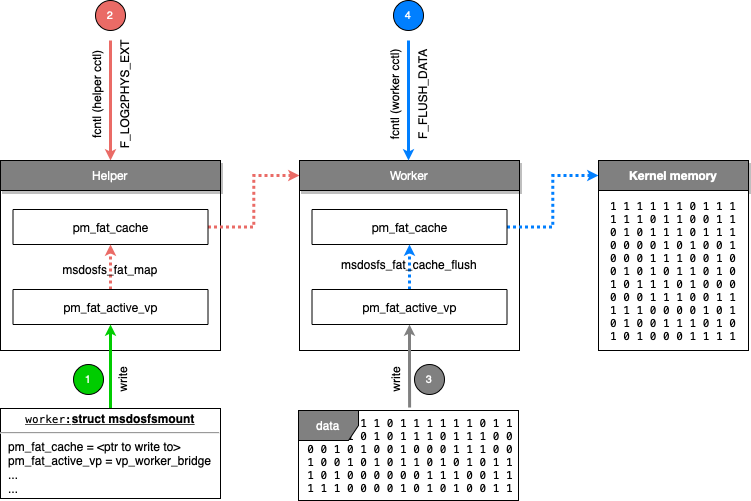

The diagram above was exported from draw.io. Its source (the exported page's mxGraphModel, read from the mxfile embedded in the PNG):
<mxGraphModel dx="1137" dy="1785" grid="1" gridSize="10" guides="1" tooltips="1" connect="1" arrows="1" fold="1" page="1" pageScale="1" pageWidth="850" pageHeight="1100" background="#ffffff" math="0" shadow="0">
  <root>
    <mxCell id="bVxZOzgPGgAz3xTfadqf-0" />
    <mxCell id="bVxZOzgPGgAz3xTfadqf-1" parent="bVxZOzgPGgAz3xTfadqf-0" />
    <mxCell id="bVxZOzgPGgAz3xTfadqf-12" value="" style="rounded=0;whiteSpace=wrap;html=1;" parent="bVxZOzgPGgAz3xTfadqf-1" vertex="1">
      <mxGeometry x="329" y="180" width="220" height="160" as="geometry" />
    </mxCell>
    <mxCell id="bVxZOzgPGgAz3xTfadqf-37" value="fcntl&amp;nbsp;(helper cctl)&lt;br&gt;&lt;br&gt;F_LOG2PHYS_EXT" style="text;html=1;strokeColor=none;fillColor=none;align=center;verticalAlign=middle;whiteSpace=wrap;rounded=0;rotation=-90;" parent="bVxZOzgPGgAz3xTfadqf-1" vertex="1">
      <mxGeometry x="75" y="69" width="130" height="30" as="geometry" />
    </mxCell>
    <mxCell id="bVxZOzgPGgAz3xTfadqf-2" value="&lt;p style=&quot;margin: 0px ; font-stretch: normal ; font-size: 11px ; line-height: normal ; font-family: &amp;#34;menlo&amp;#34;&quot;&gt;&lt;span&gt;1 1 1 1 1 1 0 1 1 1 1 1 1 0 1 1 0 0 1 1 0 1 0 1 1 1 0 1 1 1 0 0 0 0 1 0 1 0 0 1 0 0 0 1 1 1 0 0 1 0 0 1 0 1 0 1 1 0 1 0 1 0 1 1 1 0 1 0 0 0 0 0 0 1 1 1 0 0 1 1 1 1 1 0 0 0 0 1 0 1 0 1 0 0 1 1&lt;/span&gt;&lt;/p&gt;" style="text;html=1;strokeColor=none;fillColor=none;align=center;verticalAlign=middle;whiteSpace=wrap;rounded=0;shadow=0;glass=0;sketch=0;fontSize=12;fontColor=#000000;" parent="bVxZOzgPGgAz3xTfadqf-1" vertex="1">
      <mxGeometry x="331" y="430" width="218" height="30" as="geometry" />
    </mxCell>
    <mxCell id="bVxZOzgPGgAz3xTfadqf-5" value="" style="rounded=0;whiteSpace=wrap;html=1;" parent="bVxZOzgPGgAz3xTfadqf-1" vertex="1">
      <mxGeometry x="30" y="180" width="220" height="160" as="geometry" />
    </mxCell>
    <mxCell id="bVxZOzgPGgAz3xTfadqf-6" style="edgeStyle=orthogonalEdgeStyle;rounded=0;orthogonalLoop=1;jettySize=auto;html=1;exitX=1;exitY=0.5;exitDx=0;exitDy=0;entryX=0;entryY=0.5;entryDx=0;entryDy=0;strokeWidth=3;strokeColor=#EA6B66;endSize=2;startSize=2;dashed=1;dashPattern=1 1;" parent="bVxZOzgPGgAz3xTfadqf-1" source="bVxZOzgPGgAz3xTfadqf-7" target="bVxZOzgPGgAz3xTfadqf-18" edge="1">
      <mxGeometry relative="1" as="geometry" />
    </mxCell>
    <mxCell id="bVxZOzgPGgAz3xTfadqf-7" value="&lt;p style=&quot;margin: 0px ; font-stretch: normal ; line-height: normal ; font-family: &amp;#34;helvetica neue&amp;#34;&quot;&gt;pm_fat_cache&lt;/p&gt;" style="rounded=0;whiteSpace=wrap;html=1;" parent="bVxZOzgPGgAz3xTfadqf-1" vertex="1">
      <mxGeometry x="42.5" y="199" width="195" height="35" as="geometry" />
    </mxCell>
    <mxCell id="bVxZOzgPGgAz3xTfadqf-8" style="edgeStyle=orthogonalEdgeStyle;rounded=0;orthogonalLoop=1;jettySize=auto;html=1;exitX=0.5;exitY=0;exitDx=0;exitDy=0;entryX=0.5;entryY=1;entryDx=0;entryDy=0;dashed=1;startSize=2;endSize=2;strokeWidth=3;strokeColor=#EA6B66;dashPattern=1 1;" parent="bVxZOzgPGgAz3xTfadqf-1" source="bVxZOzgPGgAz3xTfadqf-9" target="bVxZOzgPGgAz3xTfadqf-7" edge="1">
      <mxGeometry relative="1" as="geometry" />
    </mxCell>
    <mxCell id="bVxZOzgPGgAz3xTfadqf-9" value="&lt;p style=&quot;margin: 0px ; font-stretch: normal ; line-height: normal ; font-family: &amp;#34;helvetica neue&amp;#34;&quot;&gt;pm_fat_active_vp&lt;/p&gt;" style="rounded=0;whiteSpace=wrap;html=1;" parent="bVxZOzgPGgAz3xTfadqf-1" vertex="1">
      <mxGeometry x="42.5" y="279" width="195" height="35" as="geometry" />
    </mxCell>
    <mxCell id="bVxZOzgPGgAz3xTfadqf-35" style="edgeStyle=orthogonalEdgeStyle;rounded=0;orthogonalLoop=1;jettySize=auto;html=1;exitX=0.5;exitY=0;exitDx=0;exitDy=0;fontSize=12;fontColor=#000000;startArrow=classic;startFill=1;endArrow=none;endFill=0;startSize=2;endSize=2;strokeColor=#EA6B66;strokeWidth=3;" parent="bVxZOzgPGgAz3xTfadqf-1" source="bVxZOzgPGgAz3xTfadqf-10" edge="1">
      <mxGeometry relative="1" as="geometry">
        <mxPoint x="140" y="30" as="targetPoint" />
      </mxGeometry>
    </mxCell>
    <mxCell id="bVxZOzgPGgAz3xTfadqf-10" value="&lt;p style=&quot;margin: 0px ; font-stretch: normal ; line-height: normal ; font-family: &amp;#34;helvetica neue&amp;#34; ; color: rgb(255 , 255 , 255)&quot;&gt;&lt;span style=&quot;font-weight: normal&quot;&gt;Helper&lt;/span&gt;&lt;br&gt;&lt;/p&gt;" style="rounded=0;whiteSpace=wrap;html=1;fillColor=#808080;shadow=1;fontStyle=1" parent="bVxZOzgPGgAz3xTfadqf-1" vertex="1">
      <mxGeometry x="30" y="150" width="220" height="30" as="geometry" />
    </mxCell>
    <mxCell id="bVxZOzgPGgAz3xTfadqf-13" style="edgeStyle=orthogonalEdgeStyle;rounded=0;orthogonalLoop=1;jettySize=auto;html=1;exitX=1;exitY=0.5;exitDx=0;exitDy=0;fontColor=#000000;startArrow=none;startFill=0;entryX=0;entryY=0.5;entryDx=0;entryDy=0;strokeWidth=3;endSize=2;startSize=2;strokeColor=#007FFF;endArrow=classic;endFill=1;dashed=1;dashPattern=1 1;" parent="bVxZOzgPGgAz3xTfadqf-1" source="bVxZOzgPGgAz3xTfadqf-14" target="bVxZOzgPGgAz3xTfadqf-20" edge="1">
      <mxGeometry relative="1" as="geometry" />
    </mxCell>
    <mxCell id="bVxZOzgPGgAz3xTfadqf-14" value="&lt;p style=&quot;margin: 0px ; font-stretch: normal ; line-height: normal ; font-family: &amp;#34;helvetica neue&amp;#34;&quot;&gt;pm_fat_cache&lt;/p&gt;" style="rounded=0;whiteSpace=wrap;html=1;" parent="bVxZOzgPGgAz3xTfadqf-1" vertex="1">
      <mxGeometry x="341.5" y="199" width="195" height="35" as="geometry" />
    </mxCell>
    <mxCell id="bVxZOzgPGgAz3xTfadqf-15" style="edgeStyle=orthogonalEdgeStyle;rounded=0;orthogonalLoop=1;jettySize=auto;html=1;exitX=0.5;exitY=0;exitDx=0;exitDy=0;fontSize=12;fontColor=#000000;startArrow=none;startFill=0;endArrow=classic;endFill=1;startSize=2;endSize=2;strokeColor=#007FFF;strokeWidth=3;dashed=1;dashPattern=1 1;" parent="bVxZOzgPGgAz3xTfadqf-1" source="bVxZOzgPGgAz3xTfadqf-17" target="bVxZOzgPGgAz3xTfadqf-14" edge="1">
      <mxGeometry relative="1" as="geometry" />
    </mxCell>
    <mxCell id="bVxZOzgPGgAz3xTfadqf-16" style="edgeStyle=orthogonalEdgeStyle;rounded=0;orthogonalLoop=1;jettySize=auto;html=1;exitX=0.5;exitY=1;exitDx=0;exitDy=0;fontSize=12;fontColor=#000000;startArrow=classic;startFill=1;endArrow=none;endFill=0;startSize=2;endSize=2;strokeColor=#808080;strokeWidth=3;entryX=0.505;entryY=-0.033;entryDx=0;entryDy=0;entryPerimeter=0;" parent="bVxZOzgPGgAz3xTfadqf-1" source="bVxZOzgPGgAz3xTfadqf-17" target="bVxZOzgPGgAz3xTfadqf-32" edge="1">
      <mxGeometry relative="1" as="geometry">
        <mxPoint x="439" y="420" as="targetPoint" />
      </mxGeometry>
    </mxCell>
    <mxCell id="bVxZOzgPGgAz3xTfadqf-17" value="&lt;p style=&quot;margin: 0px ; font-stretch: normal ; line-height: normal ; font-family: &amp;#34;helvetica neue&amp;#34;&quot;&gt;pm_fat_active_vp&lt;/p&gt;" style="rounded=0;whiteSpace=wrap;html=1;" parent="bVxZOzgPGgAz3xTfadqf-1" vertex="1">
      <mxGeometry x="341.5" y="279" width="195" height="35" as="geometry" />
    </mxCell>
    <mxCell id="bVxZOzgPGgAz3xTfadqf-18" value="&lt;p style=&quot;margin: 0px ; font-stretch: normal ; line-height: normal ; font-family: &amp;#34;helvetica neue&amp;#34; ; color: rgb(255 , 255 , 255)&quot;&gt;Worker&lt;/p&gt;" style="rounded=0;whiteSpace=wrap;html=1;fillColor=#808080;shadow=1;fontStyle=0" parent="bVxZOzgPGgAz3xTfadqf-1" vertex="1">
      <mxGeometry x="329" y="150" width="220" height="30" as="geometry" />
    </mxCell>
    <mxCell id="bVxZOzgPGgAz3xTfadqf-19" value="msdosfs_fat_map" style="text;html=1;align=center;verticalAlign=middle;whiteSpace=wrap;rounded=0;shadow=0;fontSize=12;fillColor=none;fontColor=#000000;strokeColor=none;" parent="bVxZOzgPGgAz3xTfadqf-1" vertex="1">
      <mxGeometry x="105" y="249" width="70" height="20" as="geometry" />
    </mxCell>
    <mxCell id="bVxZOzgPGgAz3xTfadqf-20" value="&lt;p style=&quot;margin: 0px ; font-stretch: normal ; line-height: normal ; font-family: &amp;#34;helvetica neue&amp;#34; ; color: rgb(255 , 255 , 255)&quot;&gt;Kernel memory&lt;/p&gt;" style="rounded=0;whiteSpace=wrap;html=1;fillColor=#808080;shadow=1;fontStyle=1" parent="bVxZOzgPGgAz3xTfadqf-1" vertex="1">
      <mxGeometry x="628" y="150" width="150" height="30" as="geometry" />
    </mxCell>
    <mxCell id="bVxZOzgPGgAz3xTfadqf-21" style="edgeStyle=orthogonalEdgeStyle;rounded=0;orthogonalLoop=1;jettySize=auto;html=1;entryX=0.5;entryY=1;entryDx=0;entryDy=0;fontSize=8;startSize=2;endSize=2;strokeColor=#00CC00;strokeWidth=3;startArrow=none;exitX=0.5;exitY=0;exitDx=0;exitDy=0;" parent="bVxZOzgPGgAz3xTfadqf-1" source="bVxZOzgPGgAz3xTfadqf-27" target="bVxZOzgPGgAz3xTfadqf-9" edge="1">
      <mxGeometry relative="1" as="geometry">
        <mxPoint x="140" y="450" as="sourcePoint" />
      </mxGeometry>
    </mxCell>
    <mxCell id="bVxZOzgPGgAz3xTfadqf-22" value="1" style="ellipse;whiteSpace=wrap;html=1;aspect=fixed;shadow=0;fontSize=11;fillColor=#00CC00;fontColor=#FFFFFF;" parent="bVxZOzgPGgAz3xTfadqf-1" vertex="1">
      <mxGeometry x="103" y="354" width="30" height="30" as="geometry" />
    </mxCell>
    <mxCell id="bVxZOzgPGgAz3xTfadqf-23" value="2" style="ellipse;whiteSpace=wrap;html=1;aspect=fixed;shadow=0;fontSize=11;fillColor=#EA6B66;fontColor=#FFFFFF;" parent="bVxZOzgPGgAz3xTfadqf-1" vertex="1">
      <mxGeometry x="125" y="-10" width="30" height="30" as="geometry" />
    </mxCell>
    <mxCell id="bVxZOzgPGgAz3xTfadqf-25" value="write&lt;br&gt;" style="text;html=1;strokeColor=none;fillColor=none;align=center;verticalAlign=middle;whiteSpace=wrap;rounded=0;rotation=-90;" parent="bVxZOzgPGgAz3xTfadqf-1" vertex="1">
      <mxGeometry x="127" y="354" width="50" height="30" as="geometry" />
    </mxCell>
    <mxCell id="bVxZOzgPGgAz3xTfadqf-26" value="" style="rounded=0;whiteSpace=wrap;html=1;glass=0;sketch=0;shadow=0;" parent="bVxZOzgPGgAz3xTfadqf-1" vertex="1">
      <mxGeometry x="628" y="180" width="150" height="160" as="geometry" />
    </mxCell>
    <mxCell id="bVxZOzgPGgAz3xTfadqf-27" value="&lt;p style=&quot;margin: 0px ; margin-top: 4px ; text-align: center ; text-decoration: underline&quot;&gt;&lt;span style=&quot;font-family: &amp;#34;menlo&amp;#34; ; font-size: 11px ; text-align: left&quot;&gt;worker:&lt;/span&gt;&lt;b&gt;struct msdosfsmount&lt;/b&gt;&lt;/p&gt;&lt;hr&gt;&lt;p style=&quot;margin: 0px ; margin-left: 8px&quot;&gt;pm_fat_cache = &amp;lt;ptr to write to&amp;gt;&lt;br&gt;pm_fat_active_vp = vp_worker_bridge&lt;/p&gt;&lt;p style=&quot;margin: 0px ; margin-left: 8px&quot;&gt;...&lt;/p&gt;&lt;p style=&quot;margin: 0px ; margin-left: 8px&quot;&gt;...&lt;/p&gt;" style="verticalAlign=top;align=left;overflow=fill;fontSize=12;fontFamily=Helvetica;html=1;fontColor=#000000;fillColor=none;gradientColor=none;" parent="bVxZOzgPGgAz3xTfadqf-1" vertex="1">
      <mxGeometry x="30" y="398" width="220" height="90" as="geometry" />
    </mxCell>
    <mxCell id="bVxZOzgPGgAz3xTfadqf-30" value="3" style="ellipse;whiteSpace=wrap;html=1;aspect=fixed;shadow=0;fontSize=11;fillColor=#808080;fontColor=#FFFFFF;" parent="bVxZOzgPGgAz3xTfadqf-1" vertex="1">
      <mxGeometry x="444" y="354" width="30" height="30" as="geometry" />
    </mxCell>
    <mxCell id="bVxZOzgPGgAz3xTfadqf-31" value="write" style="text;html=1;strokeColor=none;fillColor=none;align=center;verticalAlign=middle;whiteSpace=wrap;rounded=0;rotation=-90;" parent="bVxZOzgPGgAz3xTfadqf-1" vertex="1">
      <mxGeometry x="400" y="354" width="50" height="30" as="geometry" />
    </mxCell>
    <mxCell id="bVxZOzgPGgAz3xTfadqf-32" value="&lt;font color=&quot;#ffffff&quot;&gt;data&lt;/font&gt;" style="shape=umlFrame;whiteSpace=wrap;html=1;shadow=0;glass=0;sketch=0;fontSize=12;fontColor=#000000;fillColor=#808080;gradientColor=none;" parent="bVxZOzgPGgAz3xTfadqf-1" vertex="1">
      <mxGeometry x="328" y="400" width="220" height="90" as="geometry" />
    </mxCell>
    <mxCell id="bVxZOzgPGgAz3xTfadqf-33" value="&lt;p style=&quot;margin: 0px ; font-stretch: normal ; font-size: 11px ; line-height: normal ; font-family: &amp;#34;menlo&amp;#34;&quot;&gt;&lt;span&gt;1 1 1 1 1 1 0 1 1 1 1 1 1 0 1 1 0 0 1 1 0 1 0 1 1 1 0 1 1 1 0 0 0 0 1 0 1 0 0 1 0 0 0 1 1 1 0 0 1 0 0 1 0 1 0 1 1 0 1 0 1 0 1 1 1 0 1 0 0 0 0 0 0 1 1 1 0 0 1 1 1 1 1 0 0 0 0 1 0 1 0 1 0 0 1 1 1 0 1 0 1 0 1 0 0 0 1 1 1 1&lt;/span&gt;&lt;/p&gt;" style="text;html=1;strokeColor=none;fillColor=none;align=center;verticalAlign=middle;whiteSpace=wrap;rounded=0;shadow=0;glass=0;sketch=0;fontSize=12;fontColor=#000000;" parent="bVxZOzgPGgAz3xTfadqf-1" vertex="1">
      <mxGeometry x="633" y="246" width="140" height="30" as="geometry" />
    </mxCell>
    <mxCell id="bVxZOzgPGgAz3xTfadqf-34" style="edgeStyle=orthogonalEdgeStyle;rounded=0;orthogonalLoop=1;jettySize=auto;html=1;exitX=0.5;exitY=1;exitDx=0;exitDy=0;fontSize=12;fontColor=#000000;startArrow=none;startFill=0;endArrow=classic;endFill=1;startSize=2;endSize=2;strokeColor=#808080;strokeWidth=3;" parent="bVxZOzgPGgAz3xTfadqf-1" source="bVxZOzgPGgAz3xTfadqf-33" target="bVxZOzgPGgAz3xTfadqf-33" edge="1">
      <mxGeometry relative="1" as="geometry" />
    </mxCell>
    <mxCell id="bVxZOzgPGgAz3xTfadqf-40" value="fcntl&amp;nbsp;(worker cctl)&lt;br&gt;&lt;br&gt;F_FLUSH_DATA" style="text;html=1;strokeColor=none;fillColor=none;align=center;verticalAlign=middle;whiteSpace=wrap;rounded=0;rotation=-90;" parent="bVxZOzgPGgAz3xTfadqf-1" vertex="1">
      <mxGeometry x="373" y="69" width="130" height="30" as="geometry" />
    </mxCell>
    <mxCell id="bVxZOzgPGgAz3xTfadqf-41" style="edgeStyle=orthogonalEdgeStyle;rounded=0;orthogonalLoop=1;jettySize=auto;html=1;exitX=0.5;exitY=0;exitDx=0;exitDy=0;fontSize=12;fontColor=#000000;startArrow=classic;startFill=1;endArrow=none;endFill=0;startSize=2;endSize=2;strokeColor=#007FFF;strokeWidth=3;" parent="bVxZOzgPGgAz3xTfadqf-1" edge="1">
      <mxGeometry relative="1" as="geometry">
        <mxPoint x="438" y="30" as="targetPoint" />
        <mxPoint x="438" y="150" as="sourcePoint" />
      </mxGeometry>
    </mxCell>
    <mxCell id="bVxZOzgPGgAz3xTfadqf-42" value="4" style="ellipse;whiteSpace=wrap;html=1;aspect=fixed;shadow=0;fontSize=11;fillColor=#007FFF;fontColor=#FFFFFF;" parent="bVxZOzgPGgAz3xTfadqf-1" vertex="1">
      <mxGeometry x="423" y="-10" width="30" height="30" as="geometry" />
    </mxCell>
    <mxCell id="bVxZOzgPGgAz3xTfadqf-29" value="msdosfs_fat_cache_flush" style="text;html=1;align=center;verticalAlign=middle;whiteSpace=wrap;rounded=0;shadow=0;fontSize=12;fillColor=none;fontColor=#000000;strokeColor=none;" parent="bVxZOzgPGgAz3xTfadqf-1" vertex="1">
      <mxGeometry x="404" y="244" width="70" height="20" as="geometry" />
    </mxCell>
  </root>
</mxGraphModel>